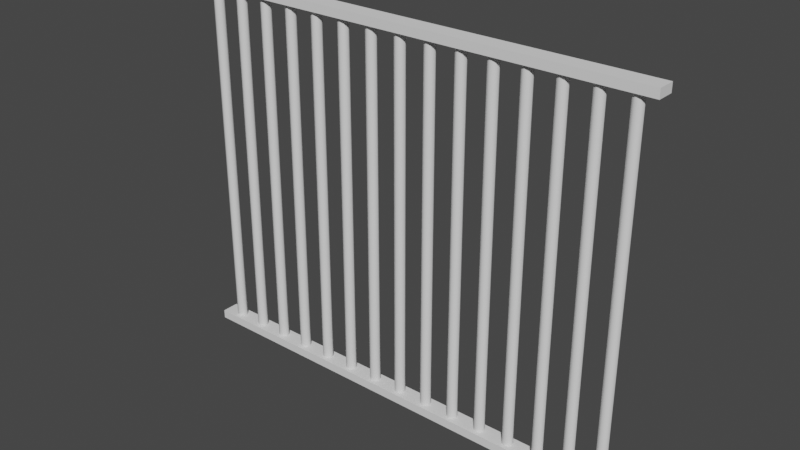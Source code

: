 # Source: Fence3.blend  (saved by Blender 3.0.42; exported with 4.5.12 LTS)
import bpy
from mathutils import Matrix  # noqa: F401  (used for matrix-valued properties, if any)

bpy.ops.wm.read_factory_settings(use_empty=True)
scene = bpy.context.scene
scene.name = 'Scene'

# ---- collections
col_fence3 = bpy.data.collections.new('Fence3'); scene.collection.children.link(col_fence3)

# ---- materials (node trees are filled in below, after node groups)
mat_iron = bpy.data.materials.new('Iron')

# ---- node groups
ng_auto_smooth = bpy.data.node_groups.new('Auto Smooth', 'GeometryNodeTree')
_s = ng_auto_smooth.interface.new_socket(name='Geometry', in_out='OUTPUT', socket_type='NodeSocketGeometry')
_s = ng_auto_smooth.interface.new_socket(name='Geometry', in_out='INPUT', socket_type='NodeSocketGeometry')
_s = ng_auto_smooth.interface.new_socket(name='Angle', in_out='INPUT', socket_type='NodeSocketFloat')
_s.subtype = 'ANGLE'
_s.min_value = 0.0
_s.max_value = 3.142
ng_auto_smooth.is_modifier = True
_N = ng_auto_smooth.nodes; _L = ng_auto_smooth.links
n0 = _N.new('NodeGroupOutput'); n0.name = 'Group Output'; n0.location = (480, -100)
n1 = _N.new('NodeGroupInput'); n1.name = 'Group Input'; n1.location = (-420, -300)
n2 = _N.new('NodeGroupInput'); n2.name = 'Group Input.001'; n2.location = (-60, -100)
n3 = _N.new('GeometryNodeSetShadeSmooth'); n3.name = 'Set Shade Smooth'; n3.location = (120, -100)
n3.domain = 'EDGE'
n4 = _N.new('GeometryNodeSetShadeSmooth'); n4.name = 'Set Shade Smooth.001'; n4.location = (300, -100)
n5 = _N.new('GeometryNodeInputMeshEdgeAngle'); n5.name = 'Edge Angle'; n5.location = (-420, -220)
n6 = _N.new('GeometryNodeInputEdgeSmooth'); n6.name = 'Is Edge Smooth'; n6.location = (-60, -160)
n7 = _N.new('GeometryNodeInputShadeSmooth'); n7.name = 'Is Face Smooth'; n7.location = (-240, -340)
n8 = _N.new('FunctionNodeBooleanMath'); n8.name = 'Boolean Math'; n8.location = (-60, -220)
n9 = _N.new('FunctionNodeCompare'); n9.name = 'Compare'; n9.location = (-240, -180)
n9.operation = 'LESS_EQUAL'
_L.new(n5.outputs[0], n9.inputs[0])
_L.new(n4.outputs[0], n0.inputs[0])
_L.new(n1.outputs[1], n9.inputs[1])
_L.new(n9.outputs[0], n8.inputs[0])
_L.new(n7.outputs[0], n8.inputs[1])
_L.new(n2.outputs[0], n3.inputs[0])
_L.new(n6.outputs[0], n3.inputs[1])
_L.new(n3.outputs[0], n4.inputs[0])
_L.new(n8.outputs[0], n3.inputs[2])
n0.is_active_output = True

# ---- material node trees

# ---- world
world_world = bpy.data.worlds.new('World'); scene.world = world_world
world_world.use_nodes = True; world_world.node_tree.nodes.clear()
_N = world_world.node_tree.nodes; _L = world_world.node_tree.links
n0 = _N.new('ShaderNodeOutputWorld'); n0.name = 'World Output'; n0.location = (300, 300)
n1 = _N.new('ShaderNodeBackground'); n1.name = 'Background'; n1.location = (10, 300)
n1.inputs[0].default_value = (0.05088, 0.05088, 0.05088, 1.0)
_L.new(n1.outputs[0], n0.inputs[0])
n0.is_active_output = True
world_world.color = (0.05088, 0.05088, 0.05088)
world_world.use_sun_shadow = False
world_world.sun_shadow_jitter_overblur = 0.0

# ---- meshes
me_cube_058 = bpy.data.meshes.new('Cube.058')
me_cube_058.from_pydata([(-1.375, -0.05, -0.025), (-1.375, -0.05, 0.025), (-1.375, 0.05, -0.025), (-1.375, 0.05, 0.025), (1.375, -0.05, -0.025), (1.375, -0.05, 0.025), (1.375, 0.05, -0.025), (1.375, 0.05, 0.025)], [], [(0, 1, 3, 2), (2, 3, 7, 6), (6, 7, 5, 4), (4, 5, 1, 0), (2, 6, 4, 0), (7, 3, 1, 5)])
_uv = me_cube_058.uv_layers.new(name='UVMap')
_uv.uv.foreach_set('vector', [0.375, 0.0, 0.625, 0.0, 0.625, 0.25, 0.375, 0.25, 0.375, 0.25, 0.625, 0.25, 0.625, 0.5, 0.375, 0.5, 0.375, 0.5, 0.625, 0.5, 0.625, 0.75, 0.375, 0.75, 0.375, 0.75, 0.625, 0.75, 0.625, 1.0, 0.375, 1.0, 0.125, 0.5, 0.375, 0.5, 0.375, 0.75, 0.125, 0.75, 0.625, 0.5, 0.875, 0.5, 0.875, 0.75, 0.625, 0.75])
me_cube_058.materials.append(mat_iron)
me_cube_058.use_remesh_fix_poles = True
me_cube_058.use_remesh_preserve_attributes = False
me_cube_058.update()
me_cylinder = bpy.data.meshes.new('Cylinder')
me_cylinder.from_pydata([(-2.98e-08, 0.03, -1.025), (-2.98e-08, 0.03, 1.025), (0.02121, 0.02121, -1.025), (0.02121, 0.02121, 1.025), (0.03, -6.128e-10, -1.025), (0.03, -6.128e-10, 1.025), (0.02121, -0.02121, -1.025), (0.02121, -0.02121, 1.025), (-2.98e-08, -0.03, -1.025), (-2.98e-08, -0.03, 1.025), (-0.02121, -0.02121, -1.025), (-0.02121, -0.02121, 1.025), (-0.03, 1.056e-09, -1.025), (-0.03, 1.056e-09, 1.025), (-0.02121, 0.02121, -1.025), (-0.02121, 0.02121, 1.025)], [], [(0, 1, 3, 2), (2, 3, 5, 4), (4, 5, 7, 6), (6, 7, 9, 8), (8, 9, 11, 10), (10, 11, 13, 12), (3, 1, 15, 13, 11, 9, 7, 5), (12, 13, 15, 14), (14, 15, 1, 0), (0, 2, 4, 6, 8, 10, 12, 14)])
me_cylinder.polygons.foreach_set('use_smooth', [True] * 10)
_uv = me_cylinder.uv_layers.new(name='UVMap')
_uv.uv.foreach_set('vector', [1.0, 0.5, 1.0, 1.0, 0.875, 1.0, 0.875, 0.5, 0.875, 0.5, 0.875, 1.0, 0.75, 1.0, 0.75, 0.5, 0.75, 0.5, 0.75, 1.0, 0.625, 1.0, 0.625, 0.5, 0.625, 0.5, 0.625, 1.0, 0.5, 1.0, 0.5, 0.5, 0.5, 0.5, 0.5, 1.0, 0.375, 1.0, 0.375, 0.5, 0.375, 0.5, 0.375, 1.0, 0.25, 1.0, 0.25, 0.5, 0.4197, 0.4197, 0.25, 0.49, 0.08029, 0.4197, 0.01, 0.25, 0.08029, 0.08029, 0.25, 0.01, 0.4197, 0.08029, 0.49, 0.25, 0.25, 0.5, 0.25, 1.0, 0.125, 1.0, 0.125, 0.5, 0.125, 0.5, 0.125, 1.0, 0.0, 1.0, 0.0, 0.5, 0.75, 0.49, 0.9197, 0.4197, 0.99, 0.25, 0.9197, 0.08029, 0.75, 0.01, 0.5803, 0.08029, 0.51, 0.25, 0.5803, 0.4197])
me_cylinder.materials.append(mat_iron)
me_cylinder.use_remesh_fix_poles = True
me_cylinder.use_remesh_preserve_attributes = False
me_cylinder.update()

# ---- objects
ob_cube_2664 = bpy.data.objects.new('Cube.2664', me_cube_058)
ob_cube_851 = bpy.data.objects.new('Cube.851', me_cube_058)
ob_cylinder = bpy.data.objects.new('Cylinder', me_cylinder)

# ---- transforms, parenting, visibility, modifiers, constraints
ob_cube_2664.location = (4.321e-07, -7.629e-06, 2.252)
ob_cube_851.location = (4.321e-07, -7.629e-06, 0.1517)
ob_cylinder.location = (1.26, -7.63e-06, 1.202)
_m = ob_cylinder.modifiers.new('Array', 'ARRAY')
_m.count = 15
_m.use_constant_offset = True
_m.constant_offset_displace = (-0.18, 0.0, 0.0)
_m.use_relative_offset = False
_m.relative_offset_displace = (-2.7, 0.0, 0.0)
_m = ob_cylinder.modifiers.new('Auto Smooth', 'NODES')
_m.node_group = ng_auto_smooth
_gi = [s.identifier for s in ng_auto_smooth.interface.items_tree if s.item_type == 'SOCKET' and s.in_out == 'INPUT']
_m[_gi[1]] = 0.8727  # Angle

# ---- collection membership
col_fence3.objects.link(ob_cube_2664)
col_fence3.objects.link(ob_cube_851)
col_fence3.objects.link(ob_cylinder)

# ---- scene / render settings (as saved in the file)
scene.frame_start = 1; scene.frame_end = 250; scene.frame_set(1)
scene.render.engine = 'BLENDER_EEVEE_NEXT'
scene.cycles.sampling_pattern = 'TABULATED_SOBOL'
scene.cycles.use_light_tree = False
scene.view_settings.view_transform = 'Filmic'
bpy.context.view_layer.update()

# ---- added for rendering (the .blend has no active camera and no usable light): camera, sun
cam_auto = bpy.data.cameras.new('AutoCamera')
cam_auto.lens = 50.0
cam_auto.sensor_width = 36.0
cam_auto.clip_end = 1000.0
ob_auto_camera = bpy.data.objects.new('AutoCamera', cam_auto)
scene.collection.objects.link(ob_auto_camera)
ob_auto_camera.location = (3.23101, -3.87722, 3.78647)
ob_auto_camera.rotation_euler = (1.09748, -7.21219e-08, 0.694738)
scene.camera = ob_auto_camera
light_auto_sun = bpy.data.lights.new('AutoSun', 'SUN')
light_auto_sun.energy = 3.0
light_auto_sun.angle = 0.0523599
ob_auto_sun = bpy.data.objects.new('AutoSun', light_auto_sun)
scene.collection.objects.link(ob_auto_sun)
ob_auto_sun.rotation_euler = (0.872665, 0.174533, 0.523599)
bpy.context.view_layer.update()
